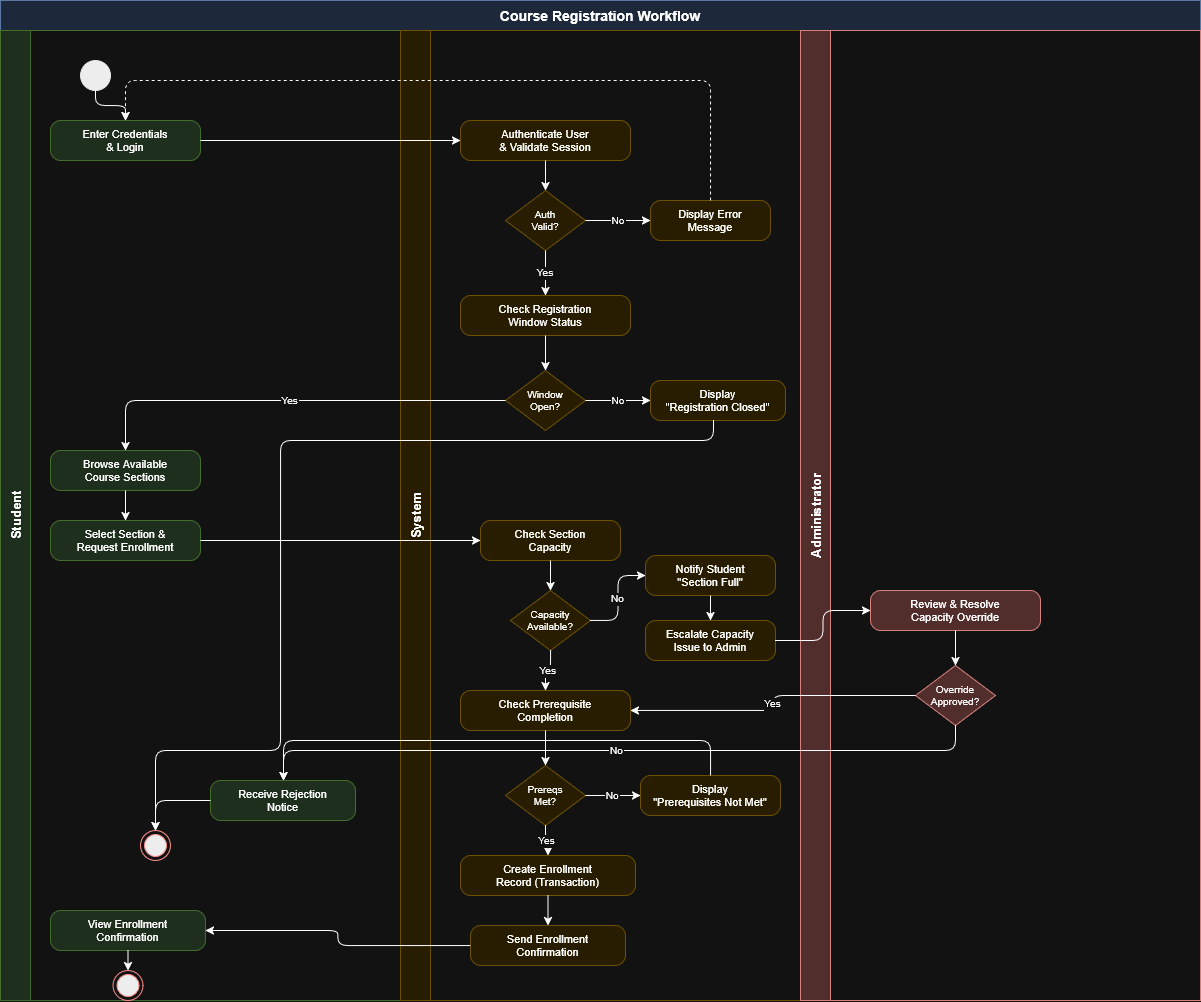

The diagram above was exported from draw.io. Its source (the exported page's mxGraphModel, read from the mxfile embedded in the PNG):
<mxGraphModel dx="1287" dy="720" grid="1" gridSize="10" guides="1" tooltips="1" connect="1" arrows="1" fold="1" page="1" pageScale="1" pageWidth="1400" pageHeight="1100" math="0" shadow="0">
  <root>
    <mxCell id="0" />
    <mxCell id="1" parent="0" />
    <mxCell id="pool" parent="1" style="shape=table;startSize=30;container=1;collapsible=0;childLayout=tableLayout;fixedRows=1;rowLines=0;fontStyle=1;align=center;resizeLast=1;fontSize=14;fillColor=#dae8fc;strokeColor=#6c8ebf;" value="Course Registration Workflow" vertex="1">
      <mxGeometry height="1000" width="1200" x="40" y="40" as="geometry" />
    </mxCell>
    <mxCell id="row1" parent="pool" style="shape=tableRow;horizontal=0;startSize=0;swimlaneHead=0;swimlaneBody=0;fillColor=none;collapsible=0;dropTarget=0;points=[[0,0.5],[1,0.5]];portConstraint=eastwest;fontSize=12;top=0;left=0;right=0;bottom=0;" value="" vertex="1">
      <mxGeometry height="970" width="1200" y="30" as="geometry" />
    </mxCell>
    <mxCell id="lane1" parent="row1" style="swimlane;startSize=30;fontSize=13;fontStyle=1;fillColor=#d5e8d4;strokeColor=#82b366;horizontal=0;" value="Student" vertex="1">
      <mxGeometry height="970" width="400" as="geometry">
        <mxRectangle height="970" width="400" as="alternateBounds" />
      </mxGeometry>
    </mxCell>
    <mxCell id="start" parent="lane1" style="ellipse;fillColor=#000000;strokeColor=#000000;" value="" vertex="1">
      <mxGeometry height="30" width="30" x="80" y="30" as="geometry" />
    </mxCell>
    <mxCell id="a1" parent="lane1" style="rounded=1;whiteSpace=wrap;arcSize=25;fillColor=#d5e8d4;strokeColor=#82b366;fontSize=11;" value="Enter Credentials&#10;&amp; Login" vertex="1">
      <mxGeometry height="40" width="150" x="50" y="90" as="geometry" />
    </mxCell>
    <mxCell id="a6" parent="lane1" style="rounded=1;whiteSpace=wrap;arcSize=25;fillColor=#d5e8d4;strokeColor=#82b366;fontSize=11;" value="Browse Available&#10;Course Sections" vertex="1">
      <mxGeometry height="40" width="150" x="50" y="420" as="geometry" />
    </mxCell>
    <mxCell id="a7" parent="lane1" style="rounded=1;whiteSpace=wrap;arcSize=25;fillColor=#d5e8d4;strokeColor=#82b366;fontSize=11;" value="Select Section &amp;&#10;Request Enrollment" vertex="1">
      <mxGeometry height="40" width="150" x="50" y="490" as="geometry" />
    </mxCell>
    <mxCell id="a16" parent="lane1" style="rounded=1;whiteSpace=wrap;arcSize=25;fillColor=#d5e8d4;strokeColor=#82b366;fontSize=11;" value="View Enrollment&#10;Confirmation" vertex="1">
      <mxGeometry height="40" width="155" x="50" y="880" as="geometry" />
    </mxCell>
    <mxCell id="a17" parent="lane1" style="rounded=1;whiteSpace=wrap;arcSize=25;fillColor=#d5e8d4;strokeColor=#82b366;fontSize=11;" value="Receive Rejection&#10;Notice" vertex="1">
      <mxGeometry height="40" width="145" x="210" y="750" as="geometry" />
    </mxCell>
    <mxCell id="e1" edge="1" parent="lane1" source="start" style="edgeStyle=orthogonalEdgeStyle;rounded=1;" target="a1" value="">
      <mxGeometry relative="1" as="geometry" />
    </mxCell>
    <mxCell id="e9" edge="1" parent="lane1" source="a6" style="edgeStyle=orthogonalEdgeStyle;rounded=1;" target="a7" value="">
      <mxGeometry relative="1" as="geometry" />
    </mxCell>
    <mxCell id="e19" edge="1" parent="lane1" source="a16" style="edgeStyle=orthogonalEdgeStyle;rounded=1;" value="">
      <mxGeometry relative="1" as="geometry">
        <mxPoint x="127.5" y="940" as="targetPoint" />
      </mxGeometry>
    </mxCell>
    <mxCell id="e20" edge="1" parent="lane1" source="a17" style="edgeStyle=orthogonalEdgeStyle;rounded=1;" value="">
      <mxGeometry relative="1" as="geometry">
        <mxPoint x="155" y="800" as="targetPoint" />
      </mxGeometry>
    </mxCell>
    <mxCell id="UPnnha6DePWoyuUGURNx-2" parent="lane1" style="ellipse;html=1;shape=endState;fillColor=#000000;strokeColor=#ff0000;" value="" vertex="1">
      <mxGeometry height="30" width="30" x="140" y="800" as="geometry" />
    </mxCell>
    <mxCell id="UPnnha6DePWoyuUGURNx-15" parent="lane1" style="ellipse;html=1;shape=endState;fillColor=#000000;strokeColor=#ff0000;" value="" vertex="1">
      <mxGeometry height="30" width="30" x="112.5" y="940" as="geometry" />
    </mxCell>
    <mxCell id="lane2" parent="row1" style="swimlane;startSize=30;fontSize=13;fontStyle=1;fillColor=#fff2cc;strokeColor=#d6b656;horizontal=0;" value="System" vertex="1">
      <mxGeometry height="970" width="400" x="400" as="geometry">
        <mxRectangle height="970" width="400" as="alternateBounds" />
      </mxGeometry>
    </mxCell>
    <mxCell id="a2" parent="lane2" style="rounded=1;whiteSpace=wrap;arcSize=25;fillColor=#fff2cc;strokeColor=#d6b656;fontSize=11;" value="Authenticate User&#10;&amp; Validate Session" vertex="1">
      <mxGeometry height="40" width="170" x="60" y="90" as="geometry" />
    </mxCell>
    <mxCell id="d1" parent="lane2" style="rhombus;whiteSpace=wrap;fillColor=#fff2cc;strokeColor=#d6b656;fontSize=10;" value="Auth&#10;Valid?" vertex="1">
      <mxGeometry height="60" width="80" x="105" y="160" as="geometry" />
    </mxCell>
    <mxCell id="a3" parent="lane2" style="rounded=1;whiteSpace=wrap;arcSize=25;fillColor=#fff2cc;strokeColor=#d6b656;fontSize=11;" value="Display Error&#10;Message" vertex="1">
      <mxGeometry height="40" width="120" x="250" y="170" as="geometry" />
    </mxCell>
    <mxCell id="a4" parent="lane2" style="rounded=1;whiteSpace=wrap;arcSize=25;fillColor=#fff2cc;strokeColor=#d6b656;fontSize=11;" value="Check Registration&#10;Window Status" vertex="1">
      <mxGeometry height="40" width="170" x="60" y="265" as="geometry" />
    </mxCell>
    <mxCell id="d2" parent="lane2" style="rhombus;whiteSpace=wrap;fillColor=#fff2cc;strokeColor=#d6b656;fontSize=10;" value="Window&#10;Open?" vertex="1">
      <mxGeometry height="60" width="80" x="105" y="340" as="geometry" />
    </mxCell>
    <mxCell id="a5" parent="lane2" style="rounded=1;whiteSpace=wrap;arcSize=25;fillColor=#fff2cc;strokeColor=#d6b656;fontSize=11;" value="Display&#10;&quot;Registration Closed&quot;" vertex="1">
      <mxGeometry height="40" width="135" x="250" y="350" as="geometry" />
    </mxCell>
    <mxCell id="a8" parent="lane2" style="rounded=1;whiteSpace=wrap;arcSize=25;fillColor=#fff2cc;strokeColor=#d6b656;fontSize=11;" value="Check Section&#10;Capacity" vertex="1">
      <mxGeometry height="40" width="140" x="80" y="490" as="geometry" />
    </mxCell>
    <mxCell id="d3" parent="lane2" style="rhombus;whiteSpace=wrap;fillColor=#fff2cc;strokeColor=#d6b656;fontSize=10;" value="Capacity&#10;Available?" vertex="1">
      <mxGeometry height="60" width="80" x="110" y="560" as="geometry" />
    </mxCell>
    <mxCell id="a9" parent="lane2" style="rounded=1;whiteSpace=wrap;arcSize=25;fillColor=#fff2cc;strokeColor=#d6b656;fontSize=11;" value="Notify Student&#10;&quot;Section Full&quot;" vertex="1">
      <mxGeometry height="40" width="130" x="245" y="525" as="geometry" />
    </mxCell>
    <mxCell id="a10" parent="lane2" style="rounded=1;whiteSpace=wrap;arcSize=25;fillColor=#fff2cc;strokeColor=#d6b656;fontSize=11;" value="Escalate Capacity&#10;Issue to Admin" vertex="1">
      <mxGeometry height="40" width="130" x="245" y="590" as="geometry" />
    </mxCell>
    <mxCell id="a12" parent="lane2" style="rounded=1;whiteSpace=wrap;arcSize=25;fillColor=#fff2cc;strokeColor=#d6b656;fontSize=11;" value="Check Prerequisite&#10;Completion" vertex="1">
      <mxGeometry height="40" width="170" x="60" y="660" as="geometry" />
    </mxCell>
    <mxCell id="d5" parent="lane2" style="rhombus;whiteSpace=wrap;fillColor=#fff2cc;strokeColor=#d6b656;fontSize=10;" value="Prereqs&#10;Met?" vertex="1">
      <mxGeometry height="60" width="80" x="105" y="735" as="geometry" />
    </mxCell>
    <mxCell id="a13" parent="lane2" style="rounded=1;whiteSpace=wrap;arcSize=25;fillColor=#fff2cc;strokeColor=#d6b656;fontSize=11;" value="Display&#10;&quot;Prerequisites Not Met&quot;" vertex="1">
      <mxGeometry height="40" width="140" x="240" y="745" as="geometry" />
    </mxCell>
    <mxCell id="a14" parent="lane2" style="rounded=1;whiteSpace=wrap;arcSize=25;fillColor=#fff2cc;strokeColor=#d6b656;fontSize=11;" value="Create Enrollment&#10;Record (Transaction)" vertex="1">
      <mxGeometry height="40" width="175" x="60" y="825" as="geometry" />
    </mxCell>
    <mxCell id="a15" parent="lane2" style="rounded=1;whiteSpace=wrap;arcSize=25;fillColor=#fff2cc;strokeColor=#d6b656;fontSize=11;" value="Send Enrollment&#10;Confirmation" vertex="1">
      <mxGeometry height="40" width="155" x="70" y="895" as="geometry" />
    </mxCell>
    <mxCell id="e3" edge="1" parent="lane2" source="a2" style="edgeStyle=orthogonalEdgeStyle;rounded=1;" target="d1" value="">
      <mxGeometry relative="1" as="geometry" />
    </mxCell>
    <mxCell id="e4" edge="1" parent="lane2" source="d1" style="edgeStyle=orthogonalEdgeStyle;rounded=1;fontSize=10;" target="a3" value="No">
      <mxGeometry relative="1" as="geometry" />
    </mxCell>
    <mxCell id="e5" edge="1" parent="lane2" source="d1" style="edgeStyle=orthogonalEdgeStyle;rounded=1;fontSize=10;" target="a4" value="Yes">
      <mxGeometry relative="1" as="geometry" />
    </mxCell>
    <mxCell id="e6" edge="1" parent="lane2" source="a4" style="edgeStyle=orthogonalEdgeStyle;rounded=1;" target="d2" value="">
      <mxGeometry relative="1" as="geometry" />
    </mxCell>
    <mxCell id="e7" edge="1" parent="lane2" source="d2" style="edgeStyle=orthogonalEdgeStyle;rounded=1;fontSize=10;" target="a5" value="No">
      <mxGeometry relative="1" as="geometry" />
    </mxCell>
    <mxCell id="e11" edge="1" parent="lane2" source="a8" style="edgeStyle=orthogonalEdgeStyle;rounded=1;" target="d3" value="">
      <mxGeometry relative="1" as="geometry" />
    </mxCell>
    <mxCell id="e12" edge="1" parent="lane2" source="d3" style="edgeStyle=orthogonalEdgeStyle;rounded=1;fontSize=10;" target="a9" value="No">
      <mxGeometry relative="1" as="geometry" />
    </mxCell>
    <mxCell id="e12b" edge="1" parent="lane2" source="a9" style="edgeStyle=orthogonalEdgeStyle;rounded=1;" target="a10" value="">
      <mxGeometry relative="1" as="geometry" />
    </mxCell>
    <mxCell id="e13" edge="1" parent="lane2" source="d3" style="edgeStyle=orthogonalEdgeStyle;rounded=1;fontSize=10;" target="a12" value="Yes">
      <mxGeometry relative="1" as="geometry" />
    </mxCell>
    <mxCell id="e14" edge="1" parent="lane2" source="a12" style="edgeStyle=orthogonalEdgeStyle;rounded=1;" target="d5" value="">
      <mxGeometry relative="1" as="geometry" />
    </mxCell>
    <mxCell id="e15" edge="1" parent="lane2" source="d5" style="edgeStyle=orthogonalEdgeStyle;rounded=1;fontSize=10;" target="a13" value="No">
      <mxGeometry relative="1" as="geometry" />
    </mxCell>
    <mxCell id="e16" edge="1" parent="lane2" source="d5" style="edgeStyle=orthogonalEdgeStyle;rounded=1;fontSize=10;" target="a14" value="Yes">
      <mxGeometry relative="1" as="geometry" />
    </mxCell>
    <mxCell id="e17" edge="1" parent="lane2" source="a14" style="edgeStyle=orthogonalEdgeStyle;rounded=1;" target="a15" value="">
      <mxGeometry relative="1" as="geometry" />
    </mxCell>
    <mxCell id="lane3" parent="row1" style="swimlane;startSize=30;fontSize=13;fontStyle=1;fillColor=#f8cecc;strokeColor=#b85450;horizontal=0;" value="Administrator" vertex="1">
      <mxGeometry height="970" width="400" x="800" as="geometry">
        <mxRectangle height="970" width="400" as="alternateBounds" />
      </mxGeometry>
    </mxCell>
    <mxCell id="a11" parent="lane3" style="rounded=1;whiteSpace=wrap;arcSize=25;fillColor=#f8cecc;strokeColor=#b85450;fontSize=11;" value="Review &amp; Resolve&#10;Capacity Override" vertex="1">
      <mxGeometry height="40" width="170" x="70" y="560" as="geometry" />
    </mxCell>
    <mxCell id="d4" parent="lane3" style="rhombus;whiteSpace=wrap;fillColor=#f8cecc;strokeColor=#b85450;fontSize=10;" value="Override&#10;Approved?" vertex="1">
      <mxGeometry height="60" width="80" x="115" y="635" as="geometry" />
    </mxCell>
    <mxCell id="e12d" edge="1" parent="lane3" source="a11" style="edgeStyle=orthogonalEdgeStyle;rounded=1;" target="d4" value="">
      <mxGeometry relative="1" as="geometry" />
    </mxCell>
    <mxCell id="e2" edge="1" parent="row1" source="a1" style="edgeStyle=orthogonalEdgeStyle;rounded=1;" target="a2" value="">
      <mxGeometry relative="1" as="geometry" />
    </mxCell>
    <mxCell id="e4b" edge="1" parent="row1" source="a3" style="edgeStyle=orthogonalEdgeStyle;rounded=1;dashed=1;" target="a1" value="">
      <mxGeometry relative="1" as="geometry">
        <Array as="points">
          <mxPoint x="710" y="150" />
          <mxPoint x="710" y="50" />
          <mxPoint x="125" y="50" />
        </Array>
      </mxGeometry>
    </mxCell>
    <mxCell id="e7b" edge="1" parent="row1" source="a5" style="edgeStyle=orthogonalEdgeStyle;rounded=1;" value="">
      <mxGeometry relative="1" as="geometry">
        <Array as="points">
          <mxPoint x="713" y="410" />
          <mxPoint x="280" y="410" />
          <mxPoint x="280" y="720" />
          <mxPoint x="155" y="720" />
        </Array>
        <mxPoint x="155" y="800" as="targetPoint" />
      </mxGeometry>
    </mxCell>
    <mxCell id="e8" edge="1" parent="row1" source="d2" style="edgeStyle=orthogonalEdgeStyle;rounded=1;fontSize=10;" target="a6" value="Yes">
      <mxGeometry relative="1" as="geometry" />
    </mxCell>
    <mxCell id="e10" edge="1" parent="row1" source="a7" style="edgeStyle=orthogonalEdgeStyle;rounded=1;" target="a8" value="">
      <mxGeometry relative="1" as="geometry" />
    </mxCell>
    <mxCell id="e12c" edge="1" parent="row1" source="a10" style="edgeStyle=orthogonalEdgeStyle;rounded=1;" target="a11" value="">
      <mxGeometry relative="1" as="geometry" />
    </mxCell>
    <mxCell id="e12e" edge="1" parent="row1" source="d4" style="edgeStyle=orthogonalEdgeStyle;rounded=1;fontSize=10;" target="a12" value="Yes">
      <mxGeometry relative="1" as="geometry" />
    </mxCell>
    <mxCell id="e12f" edge="1" parent="row1" source="d4" style="edgeStyle=orthogonalEdgeStyle;rounded=1;fontSize=10;" target="a17" value="No">
      <mxGeometry relative="1" as="geometry">
        <Array as="points">
          <mxPoint x="955" y="720" />
          <mxPoint x="283" y="720" />
        </Array>
      </mxGeometry>
    </mxCell>
    <mxCell id="e15b" edge="1" parent="row1" source="a13" style="edgeStyle=orthogonalEdgeStyle;rounded=1;" target="a17" value="">
      <mxGeometry relative="1" as="geometry">
        <Array as="points">
          <mxPoint x="710" y="710" />
          <mxPoint x="283" y="710" />
        </Array>
      </mxGeometry>
    </mxCell>
    <mxCell id="e18" edge="1" parent="row1" source="a15" style="edgeStyle=orthogonalEdgeStyle;rounded=1;" target="a16" value="">
      <mxGeometry relative="1" as="geometry" />
    </mxCell>
  </root>
</mxGraphModel>